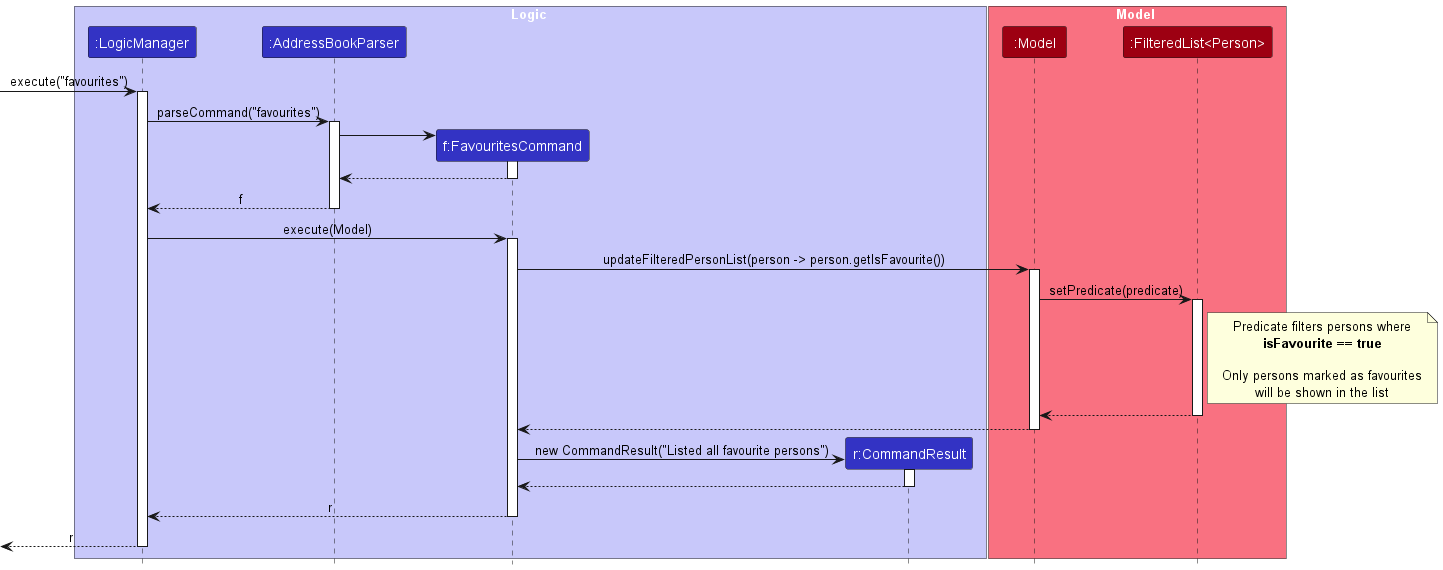

The diagram above was rendered by PlantUML. Its source (embedded in the PNG):
@startuml
!include style.puml
skinparam ArrowFontStyle plain

box Logic LOGIC_COLOR_T1
participant ":LogicManager" as LogicManager LOGIC_COLOR
participant ":AddressBookParser" as AddressBookParser LOGIC_COLOR
participant "f:FavouritesCommand" as FavouritesCommand LOGIC_COLOR
participant "r:CommandResult" as CommandResult LOGIC_COLOR
end box

box Model MODEL_COLOR_T1
participant ":Model" as Model MODEL_COLOR
participant ":FilteredList<Person>" as FilteredList MODEL_COLOR
end box

[-> LogicManager : execute("favourites")
activate LogicManager

LogicManager -> AddressBookParser : parseCommand("favourites")
activate AddressBookParser

create FavouritesCommand
AddressBookParser -> FavouritesCommand
activate FavouritesCommand

FavouritesCommand --> AddressBookParser
deactivate FavouritesCommand

AddressBookParser --> LogicManager : f
deactivate AddressBookParser

LogicManager -> FavouritesCommand : execute(Model)
activate FavouritesCommand

FavouritesCommand -> Model : updateFilteredPersonList(person -> person.getIsFavourite())
activate Model

Model -> FilteredList : setPredicate(predicate)
activate FilteredList

note right of FilteredList
  Predicate filters persons where
  **isFavourite == true**
  
  Only persons marked as favourites
  will be shown in the list
end note

FilteredList --> Model
deactivate FilteredList

Model --> FavouritesCommand
deactivate Model

create CommandResult
FavouritesCommand -> CommandResult : new CommandResult("Listed all favourite persons")
activate CommandResult

CommandResult --> FavouritesCommand
deactivate CommandResult

FavouritesCommand --> LogicManager : r
deactivate FavouritesCommand

[<--LogicManager : r
deactivate LogicManager

@enduml